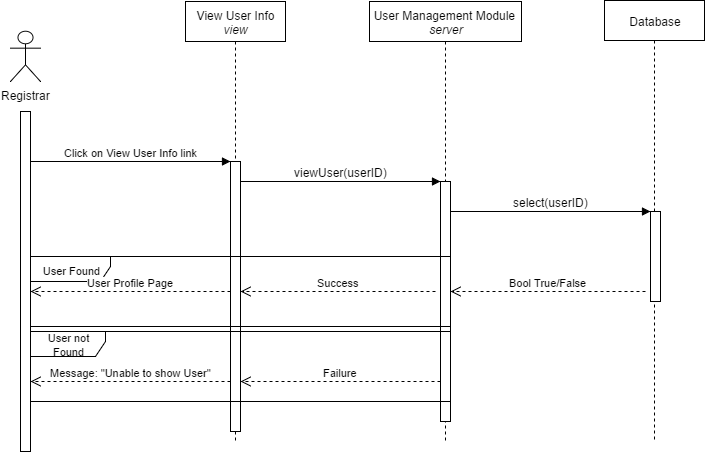

The diagram above was exported from draw.io. Its source (the exported page's mxGraphModel, read from the mxfile embedded in the PNG):
<mxGraphModel dx="1234" dy="462" grid="1" gridSize="10" guides="1" tooltips="1" connect="1" arrows="1" fold="1" page="1" pageScale="1" pageWidth="1100" pageHeight="850" background="#ffffff" math="0" shadow="0">
  <root>
    <mxCell id="0" />
    <mxCell id="1" parent="0" />
    <mxCell id="2" value="User Management Module&amp;nbsp;&lt;div&gt;&lt;i&gt;server&lt;/i&gt;&lt;/div&gt;" style="shape=umlLifeline;perimeter=lifelinePerimeter;whiteSpace=wrap;html=1;container=1;collapsible=0;recursiveResize=0;outlineConnect=0;" parent="1" vertex="1">
      <mxGeometry x="489" y="120" width="152" height="440" as="geometry" />
    </mxCell>
    <mxCell id="3" value="&lt;div&gt;View User Info&lt;/div&gt;&lt;div&gt;&lt;i&gt;view&lt;/i&gt;&lt;/div&gt;" style="shape=umlLifeline;perimeter=lifelinePerimeter;whiteSpace=wrap;html=1;container=1;collapsible=0;recursiveResize=0;outlineConnect=0;" parent="1" vertex="1">
      <mxGeometry x="305" y="120" width="100" height="440" as="geometry" />
    </mxCell>
    <mxCell id="4" value="Database" style="shape=umlLifeline;perimeter=lifelinePerimeter;whiteSpace=wrap;html=1;container=1;collapsible=0;recursiveResize=0;outlineConnect=0;size=40;" parent="1" vertex="1">
      <mxGeometry x="724" y="119" width="100" height="441" as="geometry" />
    </mxCell>
    <mxCell id="5" value="" style="html=1;points=[];perimeter=orthogonalPerimeter;" parent="1" vertex="1">
      <mxGeometry x="770" y="330" width="10" height="90" as="geometry" />
    </mxCell>
    <mxCell id="6" value="" style="html=1;points=[];perimeter=orthogonalPerimeter;" parent="1" vertex="1">
      <mxGeometry x="140" y="230" width="10" height="340" as="geometry" />
    </mxCell>
    <mxCell id="7" value="Click on View User Info link" style="html=1;verticalAlign=bottom;endArrow=block;" parent="1" edge="1">
      <mxGeometry x="150" y="280" width="80" as="geometry">
        <mxPoint x="150" y="280" as="sourcePoint" />
        <mxPoint x="350" y="280" as="targetPoint" />
      </mxGeometry>
    </mxCell>
    <mxCell id="8" value="" style="html=1;points=[];perimeter=orthogonalPerimeter;" parent="1" vertex="1">
      <mxGeometry x="350" y="280" width="10" height="270" as="geometry" />
    </mxCell>
    <mxCell id="9" value="" style="html=1;verticalAlign=bottom;endArrow=block;" parent="1" edge="1">
      <mxGeometry x="210" y="20" width="80" as="geometry">
        <mxPoint x="360" y="300" as="sourcePoint" />
        <mxPoint x="560" y="300" as="targetPoint" />
        <mxPoint x="300" y="40" as="offset" />
      </mxGeometry>
    </mxCell>
    <mxCell id="10" value="viewUser(userID&lt;span&gt;)&lt;/span&gt;" style="text;html=1;resizable=0;points=[];align=center;verticalAlign=middle;labelBackgroundColor=none;" parent="9" vertex="1" connectable="0">
      <mxGeometry relative="1" as="geometry">
        <mxPoint y="-10" as="offset" />
      </mxGeometry>
    </mxCell>
    <mxCell id="11" value="" style="html=1;points=[];perimeter=orthogonalPerimeter;" parent="1" vertex="1">
      <mxGeometry x="560" y="300" width="10" height="240" as="geometry" />
    </mxCell>
    <mxCell id="12" value="Registrar" style="shape=umlActor;verticalLabelPosition=bottom;labelBackgroundColor=#ffffff;verticalAlign=top;html=1;" parent="1" vertex="1">
      <mxGeometry x="130" y="150" width="30" height="50" as="geometry" />
    </mxCell>
    <mxCell id="13" value="Success" style="html=1;verticalAlign=bottom;endArrow=open;dashed=1;endSize=8;" parent="1" edge="1">
      <mxGeometry x="360" y="410" as="geometry">
        <mxPoint x="555" y="410" as="sourcePoint" />
        <mxPoint x="360" y="410" as="targetPoint" />
      </mxGeometry>
    </mxCell>
    <mxCell id="14" value="Failure" style="html=1;verticalAlign=bottom;endArrow=open;dashed=1;endSize=8;" parent="1" edge="1">
      <mxGeometry x="360" y="500" as="geometry">
        <mxPoint x="560" y="500" as="sourcePoint" />
        <mxPoint x="360" y="500" as="targetPoint" />
      </mxGeometry>
    </mxCell>
    <mxCell id="15" value="Message: &quot;Unable to show User&quot;" style="html=1;verticalAlign=bottom;endArrow=open;dashed=1;endSize=8;" parent="1" edge="1">
      <mxGeometry x="150" y="500" as="geometry">
        <mxPoint x="350" y="500" as="sourcePoint" />
        <mxPoint x="150" y="500" as="targetPoint" />
      </mxGeometry>
    </mxCell>
    <mxCell id="16" value="" style="html=1;verticalAlign=bottom;endArrow=block;" parent="1" edge="1">
      <mxGeometry x="420" y="50" width="80" as="geometry">
        <mxPoint x="570" y="330" as="sourcePoint" />
        <mxPoint x="770" y="330" as="targetPoint" />
        <mxPoint x="300" y="40" as="offset" />
      </mxGeometry>
    </mxCell>
    <mxCell id="17" value="select(userID&lt;span&gt;)&lt;/span&gt;" style="text;html=1;resizable=0;points=[];align=center;verticalAlign=middle;labelBackgroundColor=none;" parent="16" vertex="1" connectable="0">
      <mxGeometry relative="1" as="geometry">
        <mxPoint y="-10" as="offset" />
      </mxGeometry>
    </mxCell>
    <mxCell id="18" value="Bool True/False" style="html=1;verticalAlign=bottom;endArrow=open;dashed=1;endSize=8;" parent="1" edge="1">
      <mxGeometry x="570" y="405" as="geometry">
        <mxPoint x="765" y="410" as="sourcePoint" />
        <mxPoint x="570" y="410" as="targetPoint" />
      </mxGeometry>
    </mxCell>
    <mxCell id="19" value="&lt;font style=&quot;font-size: 11px&quot;&gt;User Found&lt;/font&gt;" style="shape=umlFrame;whiteSpace=wrap;html=1;width=80;height=25;" parent="1" vertex="1">
      <mxGeometry x="150" y="375" width="420" height="70" as="geometry" />
    </mxCell>
    <mxCell id="20" value="&lt;font style=&quot;font-size: 11px&quot;&gt;User not Found&lt;/font&gt;" style="shape=umlFrame;whiteSpace=wrap;html=1;width=75;height=25;" parent="1" vertex="1">
      <mxGeometry x="150" y="450" width="420" height="70" as="geometry" />
    </mxCell>
    <mxCell id="21" value="User Profile Page" style="html=1;verticalAlign=bottom;endArrow=open;dashed=1;endSize=8;" parent="1" edge="1">
      <mxGeometry x="150" y="410" as="geometry">
        <mxPoint x="350" y="410" as="sourcePoint" />
        <mxPoint x="150" y="410" as="targetPoint" />
        <mxPoint as="offset" />
      </mxGeometry>
    </mxCell>
  </root>
</mxGraphModel>